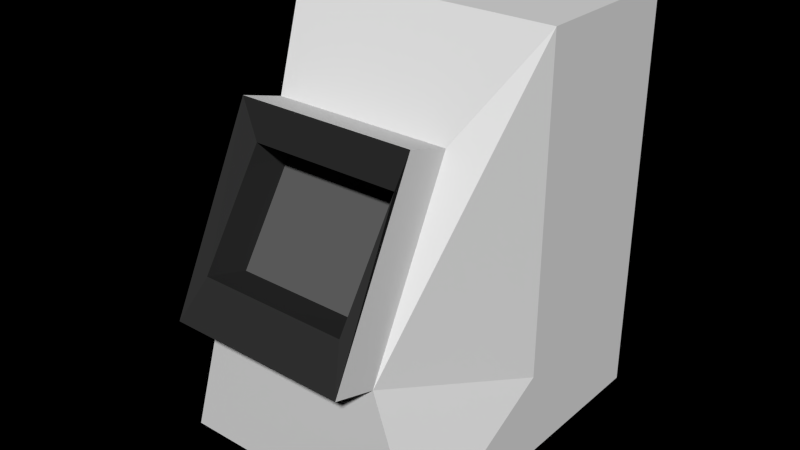 # Source: ordi_seul_a_pla_.blend  (saved by Blender 2.68.0; exported with 4.5.12 LTS)
import bpy
from mathutils import Matrix  # noqa: F401  (used for matrix-valued properties, if any)

bpy.ops.wm.read_factory_settings(use_empty=True)
scene = bpy.context.scene
scene.name = 'Scene'

# ---- collections
col_collection_2 = bpy.data.collections.new('Collection 2'); scene.collection.children.link(col_collection_2)

# ---- materials (node trees are filled in below, after node groups)
mat_material = bpy.data.materials.new('Material')
mat_material.alpha_threshold = 0.0
mat_material.use_transparent_shadow = False
mat_material.roughness = 0.5
mat_material.line_color = (0.0, 0.0, 0.0, 1.0)
mat_material_001 = bpy.data.materials.new('Material.001')
mat_material_001.alpha_threshold = 0.0
mat_material_001.use_transparent_shadow = False
mat_material_001.roughness = 0.5
mat_material_001.specular_intensity = 0.6174
mat_material_001.line_color = (0.0, 0.0, 0.0, 1.0)
mat_material_020 = bpy.data.materials.new('Material.020')
mat_material_020.alpha_threshold = 0.0
mat_material_020.use_transparent_shadow = False
mat_material_020.diffuse_color = (0.0331, 0.0331, 0.0331, 1.0)
mat_material_020.specular_color = (0.0, 0.0, 0.0)
mat_material_020.roughness = 0.5
mat_material_020.specular_intensity = 0.8456
mat_material_020.line_color = (0.0, 0.0, 0.0, 1.0)
mat_material_023 = bpy.data.materials.new('Material.023')
mat_material_023.alpha_threshold = 0.0
mat_material_023.use_transparent_shadow = False
mat_material_023.diffuse_color = (0.1193, 0.1193, 0.1193, 1.0)
mat_material_023.roughness = 0.5
mat_material_023.specular_intensity = 0.7617
mat_material_023.line_color = (0.0, 0.0, 0.0, 1.0)

# ---- material node trees

# ---- world
world_world = bpy.data.worlds.new('World'); scene.world = world_world
world_world.color = (0.0, 0.0, 0.0)
world_world.use_sun_shadow = False
world_world.sun_shadow_jitter_overblur = 0.0
world_world.cycles.sampling_method = 'MANUAL'
world_world.cycles.sample_map_resolution = 256

# ---- meshes
me_cube_004 = bpy.data.meshes.new('Cube.004')
me_cube_004.from_pydata([(-0.6742, -1.01, 0.001894), (-0.6742, 0.9905, 0.001894), (1.326, 0.9905, 0.001894), (1.326, -1.01, 0.001894), (-0.1456, -0.6754, 0.7939), (-0.1456, 0.6563, 0.7939), (1.326, 0.9905, 1.011), (1.326, -1.01, 1.011), (-0.1456, -0.009507, 0.7939), (-0.6952, 0.6563, 0.354), (-0.6742, -0.009507, 0.001894), (-0.6952, -0.6754, 0.354), (0.3258, 0.9905, 1.011), (1.326, 0.9905, 0.2164), (0.3258, 0.9905, 0.001894), (1.326, -0.009507, 1.011), (1.326, -1.01, 0.2164), (1.326, -0.009507, 0.001894), (0.3258, -1.01, 1.011), (0.3258, -1.01, 0.001894), (-0.6952, -0.009507, 0.354), (0.3258, 0.9905, 0.2164), (1.326, -0.009507, 0.2164), (0.3258, -1.01, 0.2164), (0.3258, -0.009507, 0.001894), (0.3258, -0.009507, 1.011), (-0.1491, -0.5623, 0.6984), (-0.1491, 0.5541, 0.6984), (-0.1491, 0.09276, 0.6984), (-0.5545, 0.5541, 0.4495), (-0.5545, -0.5623, 0.4495), (-0.5545, 0.09276, 0.4495), (-0.4164, -0.6782, 0.827), (-0.4164, 0.6535, 0.827), (-0.4164, -0.01235, 0.827), (-0.966, 0.6535, 0.3872), (-0.966, -0.6782, 0.3872), (-0.966, -0.01235, 0.3872), (-0.4199, -0.5651, 0.7316), (-0.4199, 0.5512, 0.7316), (-0.4199, 0.08992, 0.7316), (-0.8253, 0.5512, 0.4827), (-0.8253, -0.5651, 0.4827), (-0.8253, 0.08992, 0.4827)], [], [(27, 28, 40, 39), (20, 9, 1, 10), (21, 13, 2, 14), (22, 16, 3, 17), (23, 11, 0, 19), (24, 14, 2, 17), (25, 12, 5, 8), (11, 20, 10, 0), (29, 27, 39, 41), (9, 21, 14, 1), (5, 12, 21, 9), (12, 6, 13, 21), (13, 22, 17, 2), (6, 15, 22, 13), (15, 7, 16, 22), (16, 23, 19, 3), (7, 18, 23, 16), (18, 4, 11, 23), (19, 24, 17, 3), (0, 10, 24, 19), (10, 1, 14, 24), (18, 25, 8, 4), (7, 15, 25, 18), (15, 6, 12, 25), (26, 28, 27, 29, 31, 30), (26, 30, 42, 38), (30, 31, 43, 42), (20, 11, 36, 37), (8, 5, 33, 34), (34, 33, 39, 40), (37, 36, 42, 43), (35, 37, 43, 41), (32, 34, 40, 38), (33, 35, 41, 39), (36, 32, 38, 42), (5, 9, 35, 33), (9, 20, 37, 35), (31, 29, 41, 43), (28, 26, 38, 40), (4, 8, 34, 32), (11, 4, 32, 36)])
me_cube_004.polygons.foreach_set('material_index', [2, 0, 0, 0, 0, 0, 0, 0, 2, 0, 0, 0, 0, 0, 0, 0, 0, 0, 0, 0, 0, 0, 0, 0, 3, 2, 2, 0, 0, 2, 2, 2, 2, 2, 2, 0, 0, 2, 2, 0, 0])
_uv = me_cube_004.uv_layers.new(name='UVMap')
_uv.uv.foreach_set('vector', [0.4481, 0.4511, 0.4859, 0.4421, 0.4859, 0.4421, 0.4481, 0.4511, 0.8062, 0.3875, 0.875, 0.3875, 0.9114, 0.2774, 0.8077, 0.2774, 1.032, 0.2985, 1.253, 0.2148, 1.253, 0.0927, 1.032, 0.2122, 1.063, 0.2148, 0.8734, 0.2148, 0.8734, 0.0927, 1.063, 0.0927, 0.7639, 0.2985, 0.7375, 0.3875, 0.704, 0.2774, 0.7639, 0.2122, 0.898, 0.2122, 1.032, 0.2122, 1.253, 0.0927, 1.063, 0.0927, 0.898, 0.6182, 1.032, 0.6182, 0.9281, 0.5271, 0.8496, 0.5271, 0.7375, 0.3875, 0.8062, 0.3875, 0.8077, 0.2774, 0.704, 0.2774, 0.4367, 0.3581, 0.4481, 0.4511, 0.4481, 0.4511, 0.4367, 0.3581, 0.875, 0.3875, 1.032, 0.2985, 1.032, 0.2122, 0.9114, 0.2774, 0.9281, 0.5271, 1.032, 0.6182, 1.032, 0.2985, 0.875, 0.3875, 1.032, 0.6182, 1.253, 0.6672, 1.253, 0.2148, 1.032, 0.2985, 1.253, 0.2148, 1.063, 0.2148, 1.063, 0.0927, 1.253, 0.0927, 1.253, 0.6672, 1.063, 0.6672, 1.063, 0.2148, 1.253, 0.2148, 1.063, 0.6672, 0.8734, 0.6672, 0.8734, 0.2148, 1.063, 0.2148, 0.8734, 0.2148, 0.7639, 0.2985, 0.7639, 0.2122, 0.8734, 0.0927, 0.8734, 0.6672, 0.7639, 0.6182, 0.7639, 0.2985, 0.8734, 0.2148, 0.7639, 0.6182, 0.7712, 0.5271, 0.7375, 0.3875, 0.7639, 0.2985, 0.7639, 0.2122, 0.898, 0.2122, 1.063, 0.0927, 0.8734, 0.0927, 0.704, 0.2774, 0.8077, 0.2774, 0.898, 0.2122, 0.7639, 0.2122, 0.8077, 0.2774, 0.9114, 0.2774, 1.032, 0.2122, 0.898, 0.2122, 0.7639, 0.6182, 0.898, 0.6182, 0.8496, 0.5271, 0.7712, 0.5271, 0.8734, 0.6672, 1.063, 0.6672, 0.898, 0.6182, 0.7639, 0.6182, 1.063, 0.6672, 1.253, 0.6672, 1.032, 0.6182, 0.898, 0.6182, 0.5421, 0.4288, 0.4859, 0.4421, 0.4481, 0.4511, 0.4367, 0.3581, 0.4727, 0.3477, 0.5263, 0.3323, 0.5421, 0.4288, 0.5263, 0.3323, 0.5263, 0.3323, 0.5421, 0.4288, 0.5263, 0.3323, 0.4727, 0.3477, 0.4727, 0.3477, 0.5263, 0.3323, 0.8062, 0.3875, 0.7375, 0.3875, 0.7375, 0.3875, 0.8062, 0.3875, 0.8496, 0.5271, 0.9281, 0.5271, 0.9281, 0.5271, 0.8496, 0.5271, 0.8496, 0.5271, 0.9281, 0.5271, 0.9156, 0.512, 0.8613, 0.512, 0.8062, 0.3875, 0.7375, 0.3875, 0.7574, 0.3975, 0.8272, 0.3975, 0.875, 0.3875, 0.8062, 0.3875, 0.8272, 0.3975, 0.8764, 0.3975, 0.7712, 0.5271, 0.8496, 0.5271, 0.8613, 0.512, 0.7842, 0.512, 0.9281, 0.5271, 0.875, 0.3875, 0.8764, 0.3975, 0.9156, 0.512, 0.7375, 0.3875, 0.7712, 0.5271, 0.7842, 0.512, 0.7574, 0.3975, 0.9281, 0.5271, 0.875, 0.3875, 0.875, 0.3875, 0.9281, 0.5271, 0.875, 0.3875, 0.8062, 0.3875, 0.8062, 0.3875, 0.875, 0.3875, 0.4727, 0.3477, 0.4367, 0.3581, 0.4367, 0.3581, 0.4727, 0.3477, 0.4859, 0.4421, 0.5421, 0.4288, 0.5421, 0.4288, 0.4859, 0.4421, 0.7712, 0.5271, 0.8496, 0.5271, 0.8496, 0.5271, 0.7712, 0.5271, 0.7375, 0.3875, 0.7712, 0.5271, 0.7712, 0.5271, 0.7375, 0.3875])
me_cube_004.materials.append(mat_material)
me_cube_004.materials.append(mat_material_001)
me_cube_004.materials.append(mat_material_020)
me_cube_004.materials.append(mat_material_023)
me_cube_004.use_remesh_preserve_volume = False
me_cube_004.use_remesh_preserve_attributes = False
me_cube_004.use_mirror_vertex_groups = False
me_cube_004.update()

# ---- objects
ob_ordinateur_s_1 = bpy.data.objects.new('ordinateur s 1', me_cube_004)

# ---- transforms, parenting, visibility, modifiers, constraints
ob_ordinateur_s_1.location = (0.0, 0.0, 0.0)
ob_ordinateur_s_1.rotation_euler = (0.0, -0.0, 1.571)
ob_ordinateur_s_1.scale = (0.3448, 0.2883, 0.865)
ob_ordinateur_s_1.lineart.crease_threshold = 0.0

# ---- collection membership
col_collection_2.objects.link(ob_ordinateur_s_1)

# ---- scene / render settings (as saved in the file)
scene.frame_start = 1; scene.frame_end = 50; scene.frame_set(0)
scene.render.engine = 'BLENDER_EEVEE_NEXT'
scene.render.image_settings.color_mode = 'RGB'
scene.render.image_settings.compression = 90
scene.render.resolution_percentage = 50
scene.render.dither_intensity = 0.0
scene.cycles.use_denoising = False
scene.cycles.samples = 10
scene.cycles.sampling_pattern = 'TABULATED_SOBOL'
scene.cycles.light_sampling_threshold = 0.0
scene.cycles.use_adaptive_sampling = False
scene.cycles.use_light_tree = False
scene.cycles.blur_glossy = 0.0
scene.cycles.volume_bounces = 1
scene.cycles.pixel_filter_type = 'GAUSSIAN'
scene.cycles.sample_clamp_indirect = 0.0
scene.view_settings.view_transform = 'Standard'
bpy.context.view_layer.update()

# ---- added for rendering (the .blend has no active camera and no usable light): camera, sun
cam_auto = bpy.data.cameras.new('AutoCamera')
cam_auto.lens = 50.0
cam_auto.sensor_width = 36.0
cam_auto.clip_end = 1000.0
ob_auto_camera = bpy.data.objects.new('AutoCamera', cam_auto)
scene.collection.objects.link(ob_auto_camera)
ob_auto_camera.location = (1.21583, -1.39367, 1.40855)
ob_auto_camera.rotation_euler = (1.09748, -7.21219e-08, 0.694738)
scene.camera = ob_auto_camera
light_auto_sun = bpy.data.lights.new('AutoSun', 'SUN')
light_auto_sun.energy = 3.0
light_auto_sun.angle = 0.0523599
ob_auto_sun = bpy.data.objects.new('AutoSun', light_auto_sun)
scene.collection.objects.link(ob_auto_sun)
ob_auto_sun.rotation_euler = (0.872665, 0.174533, 0.523599)
bpy.context.view_layer.update()
